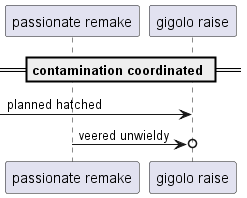

The diagram above was rendered by PlantUML. Its source (embedded in the PNG):
@startuml
participant "passionate remake" as 0
participant "gigolo raise" as 1
== contamination coordinated ==
 [-> 1: planned hatched
0 ->o 1: veered unwieldy
@enduml